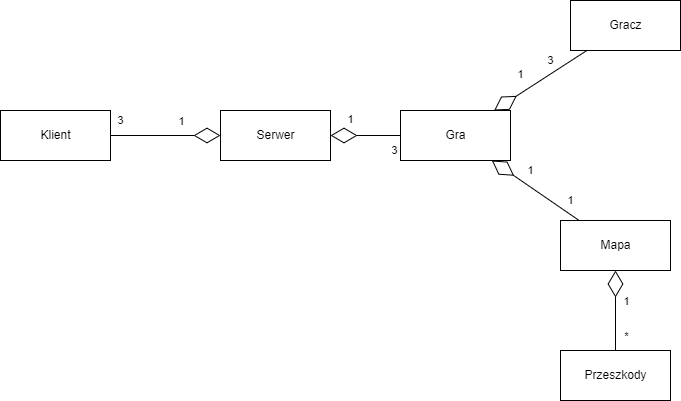

The diagram above was exported from draw.io. Its source (the exported page's mxGraphModel, read from the mxfile embedded in the PNG):
<mxGraphModel dx="1073" dy="586" grid="1" gridSize="10" guides="1" tooltips="1" connect="1" arrows="1" fold="1" page="1" pageScale="1" pageWidth="827" pageHeight="1169" math="0" shadow="0">
  <root>
    <mxCell id="0" />
    <mxCell id="1" parent="0" />
    <mxCell id="2_vqM78m3LMWI2p7WE-b-1" value="Klient" style="html=1;" vertex="1" parent="1">
      <mxGeometry x="40" y="250" width="110" height="50" as="geometry" />
    </mxCell>
    <mxCell id="2_vqM78m3LMWI2p7WE-b-2" value="Serwer" style="html=1;" vertex="1" parent="1">
      <mxGeometry x="260" y="250" width="110" height="50" as="geometry" />
    </mxCell>
    <mxCell id="2_vqM78m3LMWI2p7WE-b-3" value="Gra" style="html=1;" vertex="1" parent="1">
      <mxGeometry x="440" y="250" width="110" height="50" as="geometry" />
    </mxCell>
    <mxCell id="2_vqM78m3LMWI2p7WE-b-4" value="Mapa" style="html=1;" vertex="1" parent="1">
      <mxGeometry x="600" y="360" width="110" height="50" as="geometry" />
    </mxCell>
    <mxCell id="2_vqM78m3LMWI2p7WE-b-5" value="Przeszkody" style="html=1;" vertex="1" parent="1">
      <mxGeometry x="600" y="490" width="110" height="50" as="geometry" />
    </mxCell>
    <mxCell id="2_vqM78m3LMWI2p7WE-b-6" value="Gracz" style="html=1;" vertex="1" parent="1">
      <mxGeometry x="610" y="140" width="110" height="50" as="geometry" />
    </mxCell>
    <mxCell id="2_vqM78m3LMWI2p7WE-b-8" value="3" style="endArrow=diamondThin;endFill=0;endSize=24;html=1;rounded=0;" edge="1" parent="1" source="2_vqM78m3LMWI2p7WE-b-1" target="2_vqM78m3LMWI2p7WE-b-2">
      <mxGeometry x="-0.8182" y="15" width="160" relative="1" as="geometry">
        <mxPoint x="220" y="360" as="sourcePoint" />
        <mxPoint x="380" y="360" as="targetPoint" />
        <mxPoint as="offset" />
      </mxGeometry>
    </mxCell>
    <mxCell id="2_vqM78m3LMWI2p7WE-b-9" value="1" style="edgeLabel;html=1;align=center;verticalAlign=middle;resizable=0;points=[];" vertex="1" connectable="0" parent="2_vqM78m3LMWI2p7WE-b-8">
      <mxGeometry x="0.3455" y="-1" relative="1" as="geometry">
        <mxPoint x="-4" y="-16" as="offset" />
      </mxGeometry>
    </mxCell>
    <mxCell id="2_vqM78m3LMWI2p7WE-b-10" value="3" style="endArrow=diamondThin;endFill=0;endSize=24;html=1;rounded=0;" edge="1" parent="1" source="2_vqM78m3LMWI2p7WE-b-3" target="2_vqM78m3LMWI2p7WE-b-2">
      <mxGeometry x="-0.8182" y="15" width="160" relative="1" as="geometry">
        <mxPoint x="310" y="444.5" as="sourcePoint" />
        <mxPoint x="420" y="444.5" as="targetPoint" />
        <mxPoint as="offset" />
      </mxGeometry>
    </mxCell>
    <mxCell id="2_vqM78m3LMWI2p7WE-b-11" value="1" style="edgeLabel;html=1;align=center;verticalAlign=middle;resizable=0;points=[];" vertex="1" connectable="0" parent="2_vqM78m3LMWI2p7WE-b-10">
      <mxGeometry x="0.3455" y="-1" relative="1" as="geometry">
        <mxPoint x="-4" y="-16" as="offset" />
      </mxGeometry>
    </mxCell>
    <mxCell id="2_vqM78m3LMWI2p7WE-b-12" value="1" style="endArrow=diamondThin;endFill=0;endSize=24;html=1;rounded=0;" edge="1" parent="1" source="2_vqM78m3LMWI2p7WE-b-4" target="2_vqM78m3LMWI2p7WE-b-3">
      <mxGeometry x="-0.6516" y="-12" width="160" relative="1" as="geometry">
        <mxPoint x="640" y="280" as="sourcePoint" />
        <mxPoint x="380" y="285" as="targetPoint" />
        <mxPoint x="-1" as="offset" />
      </mxGeometry>
    </mxCell>
    <mxCell id="2_vqM78m3LMWI2p7WE-b-13" value="1" style="edgeLabel;html=1;align=center;verticalAlign=middle;resizable=0;points=[];" vertex="1" connectable="0" parent="2_vqM78m3LMWI2p7WE-b-12">
      <mxGeometry x="0.3455" y="-1" relative="1" as="geometry">
        <mxPoint x="9" y="-9" as="offset" />
      </mxGeometry>
    </mxCell>
    <mxCell id="2_vqM78m3LMWI2p7WE-b-14" value="*" style="endArrow=diamondThin;endFill=0;endSize=24;html=1;rounded=0;" edge="1" parent="1" source="2_vqM78m3LMWI2p7WE-b-5" target="2_vqM78m3LMWI2p7WE-b-4">
      <mxGeometry x="-0.6516" y="-12" width="160" relative="1" as="geometry">
        <mxPoint x="660" y="480" as="sourcePoint" />
        <mxPoint x="650.0036363636362" y="520" as="targetPoint" />
        <mxPoint x="-1" as="offset" />
      </mxGeometry>
    </mxCell>
    <mxCell id="2_vqM78m3LMWI2p7WE-b-15" value="1" style="edgeLabel;html=1;align=center;verticalAlign=middle;resizable=0;points=[];" vertex="1" connectable="0" parent="2_vqM78m3LMWI2p7WE-b-14">
      <mxGeometry x="0.3455" y="-1" relative="1" as="geometry">
        <mxPoint x="9" y="4" as="offset" />
      </mxGeometry>
    </mxCell>
    <mxCell id="2_vqM78m3LMWI2p7WE-b-16" value="3" style="endArrow=diamondThin;endFill=0;endSize=24;html=1;rounded=0;" edge="1" parent="1" source="2_vqM78m3LMWI2p7WE-b-6" target="2_vqM78m3LMWI2p7WE-b-3">
      <mxGeometry x="-0.3488" y="-11" width="160" relative="1" as="geometry">
        <mxPoint x="160" y="285" as="sourcePoint" />
        <mxPoint x="270" y="285" as="targetPoint" />
        <mxPoint as="offset" />
      </mxGeometry>
    </mxCell>
    <mxCell id="2_vqM78m3LMWI2p7WE-b-17" value="1" style="edgeLabel;html=1;align=center;verticalAlign=middle;resizable=0;points=[];" vertex="1" connectable="0" parent="2_vqM78m3LMWI2p7WE-b-16">
      <mxGeometry x="0.3455" y="-1" relative="1" as="geometry">
        <mxPoint x="-4" y="-16" as="offset" />
      </mxGeometry>
    </mxCell>
  </root>
</mxGraphModel>